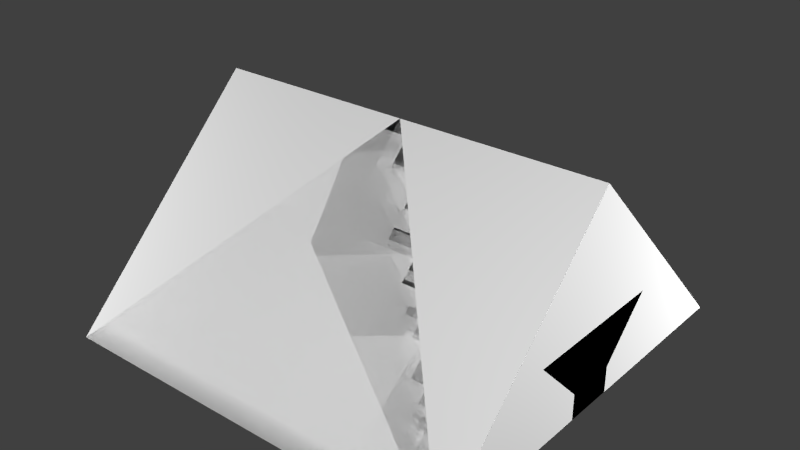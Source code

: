 # Source: FluorescentLamp.blend  (saved by Blender 2.67.0; exported with 4.5.12 LTS)
import bpy
from mathutils import Matrix  # noqa: F401  (used for matrix-valued properties, if any)

bpy.ops.wm.read_factory_settings(use_empty=True)
scene = bpy.context.scene
scene.name = 'Scene'

# ---- collections
col_collection_1 = bpy.data.collections.new('Collection 1'); scene.collection.children.link(col_collection_1)

# ---- materials (node trees are filled in below, after node groups)
mat_material = bpy.data.materials.new('Material')
mat_material.alpha_threshold = 0.0
mat_material.use_transparent_shadow = False
mat_material.roughness = 0.5
mat_material.line_color = (0.0, 0.0, 0.0, 1.0)

# ---- material node trees

# ---- world
world_world = bpy.data.worlds.new('World'); scene.world = world_world
world_world.color = (0.05088, 0.05088, 0.05088)
world_world.use_sun_shadow = False
world_world.sun_shadow_jitter_overblur = 0.0
world_world.cycles.sampling_method = 'MANUAL'
world_world.cycles.sample_map_resolution = 256

# ---- lights
light_point3 = bpy.data.lights.new('Point3', 'POINT')
light_point3.transmission_factor = 0.0
light_point3.energy = 100.0
light_point3.shadow_buffer_clip_start = 0.5
light_point3.shadow_soft_size = 0.1
light_point3.shadow_maximum_resolution = 0.006
light_point3.use_absolute_resolution = True
light_point3.cycles.use_multiple_importance_sampling = False
light_point2 = bpy.data.lights.new('Point2', 'POINT')
light_point2.transmission_factor = 0.0
light_point2.energy = 100.0
light_point2.shadow_buffer_clip_start = 0.5
light_point2.shadow_soft_size = 0.1
light_point2.shadow_maximum_resolution = 0.006
light_point2.use_absolute_resolution = True
light_point2.cycles.use_multiple_importance_sampling = False
light_point1 = bpy.data.lights.new('Point1', 'POINT')
light_point1.transmission_factor = 0.0
light_point1.energy = 100.0
light_point1.shadow_buffer_clip_start = 0.5
light_point1.shadow_soft_size = 0.1
light_point1.shadow_maximum_resolution = 0.006
light_point1.use_absolute_resolution = True
light_point1.cycles.use_multiple_importance_sampling = False
light_point0 = bpy.data.lights.new('Point0', 'POINT')
light_point0.transmission_factor = 0.0
light_point0.energy = 100.0
light_point0.shadow_buffer_clip_start = 0.5
light_point0.shadow_soft_size = 0.1
light_point0.shadow_maximum_resolution = 0.006
light_point0.use_absolute_resolution = True
light_point0.cycles.use_multiple_importance_sampling = False

# ---- meshes
me_lampoff = bpy.data.meshes.new('lampOff')
me_lampoff.from_pydata([(0.4375, -0.03125, 0.0), (-0.4375, -0.03125, 0.0), (0.4375, 0.03125, 0.0), (-0.4375, 0.03125, 0.0), (0.4375, -0.01562, 0.02706), (-0.4375, -0.01562, 0.02706), (0.4375, 0.01562, -0.02706), (-0.4375, 0.01562, -0.02706), (0.4375, 0.01563, 0.02706), (-0.4375, 0.01563, 0.02706), (0.4375, -0.01563, -0.02706), (-0.4375, -0.01563, -0.02706)], [], [(1, 0, 2, 3), (5, 7, 6, 4), (9, 11, 10, 8)])
_uv = me_lampoff.uv_layers.new(name='UVMap')
_uv.uv.foreach_set('vector', [0.5, 0.09375, 1.0, 0.09375, 1.0, 0.125, 0.5, 0.125, 0.5, 0.0625, 0.5, 0.03125, 1.0, 0.03125, 1.0, 0.0625, 0.5, 0.09375, 0.5, 0.0625, 1.0, 0.0625, 1.0, 0.09375])
me_lampoff.use_remesh_preserve_volume = False
me_lampoff.use_remesh_preserve_attributes = False
me_lampoff.use_mirror_vertex_groups = False
me_lampoff.update()
me_socket_unlightable = bpy.data.meshes.new('socket_unlightable')
me_socket_unlightable.from_pydata([(0.5, -0.0625, 0.0), (-0.5, -0.0625, 0.0), (0.5, 0.0625, 0.0), (-0.5, 0.0625, 0.0), (0.5, -0.0625, 0.0625), (-0.5, -0.0625, 0.0625), (0.5, 0.0625, 0.0625), (-0.5, 0.0625, 0.0625), (0.5, 0.1875, 0.1875), (-0.5, 0.1875, 0.1875), (0.5, -0.1875, 0.1875), (-0.5, -0.1875, 0.1875), (-0.4375, -0.0625, 0.0625), (-0.4375, 0.0625, 0.0625), (0.4375, -0.0625, 0.0625), (0.4375, 0.0625, 0.0625), (-0.5, -0.0625, 0.125), (-0.5, 0.0625, 0.125), (-0.4375, -0.0625, 0.125), (-0.4375, 0.0625, 0.125), (0.5, -0.0625, 0.125), (0.5, 0.0625, 0.125), (0.4375, -0.0625, 0.125), (0.4375, 0.0625, 0.125), (0.5, 0.06016, 0.0625), (-0.5, 0.06016, 0.0625), (0.5, 0.1852, 0.1875), (-0.5, 0.1852, 0.1875), (0.5, -0.06016, 0.0625), (-0.5, -0.06016, 0.0625), (0.5, -0.1852, 0.1875), (-0.5, -0.1852, 0.1875), (-0.498, -0.0625, 0.0625), (-0.498, 0.0625, 0.0625), (-0.498, 0.1875, 0.1875), (-0.498, -0.1875, 0.1875), (0.498, -0.0625, 0.0625), (0.498, 0.0625, 0.0625), (0.498, 0.1875, 0.1875), (0.498, -0.1875, 0.1875)], [], [(1, 3, 2, 0), (3, 1, 5, 7), (1, 0, 4, 5), (2, 3, 7, 6), (0, 2, 6, 4), (6, 7, 9, 8), (5, 4, 10, 11), (6, 8, 10, 4), (5, 11, 9, 7), (5, 12, 18, 16), (12, 14, 15, 13), (13, 19, 18, 12), (13, 7, 17, 19), (19, 17, 16, 18), (14, 22, 23, 15), (20, 21, 23, 22), (15, 23, 21, 6), (22, 14, 4, 20), (24, 26, 27, 25), (29, 31, 30, 28), (32, 33, 34, 35), (37, 36, 39, 38)])
_uv = me_socket_unlightable.uv_layers.new(name='UVMap')
_uv.uv.foreach_set('vector', [0.5, 0.0, 0.5, 0.125, 0.0, 0.125, 0.0, 0.0, 0.5625, 0.8125, 0.625, 0.8125, 0.625, 0.875, 0.5625, 0.875, 0.0, 0.125, 0.5, 0.125, 0.5, 0.1875, 0.0, 0.1875, 0.0, 0.875, 0.5, 0.875, 0.5, 0.8125, 0.0, 0.8125, 0.875, 0.8125, 0.9375, 0.8125, 0.9375, 0.875, 0.875, 0.875, 0.5, 0.8125, 0.0, 0.8125, 0.0, 0.6875, 0.5, 0.6875, 0.0, 0.1875, 0.5, 0.1875, 0.5, 0.3125, 0.0, 0.3125, 0.9375, 0.875, 1.0, 1.0, 0.8125, 1.0, 0.875, 0.875, 0.625, 0.875, 0.6875, 1.0, 0.5, 1.0, 0.5625, 0.875, 0.03125, 0.875, 0.03125, 0.9375, 0.0, 0.9375, 0.0, 0.875, 0.03125, 0.4375, 0.4688, 0.4375, 0.4688, 0.5625, 0.03125, 0.5625, 0.03125, 1.0, 0.03125, 0.9375, 0.09375, 0.9375, 0.09375, 1.0, 0.09375, 0.9375, 0.09375, 0.875, 0.125, 0.875, 0.125, 0.9375, 0.03125, 0.9375, 0.03125, 0.875, 0.09375, 0.875, 0.09375, 0.9375, 0.1562, 1.0, 0.1562, 0.9375, 0.2188, 0.9375, 0.2188, 1.0, 0.1562, 0.875, 0.2188, 0.875, 0.2188, 0.9375, 0.1562, 0.9375, 0.25, 0.9375, 0.2188, 0.9375, 0.2188, 0.875, 0.25, 0.875, 0.1562, 0.9375, 0.125, 0.9375, 0.125, 0.875, 0.1562, 0.875, 0.5, 0.5625, 0.5, 0.6875, 0.0, 0.6875, 0.0, 0.5625, 0.0, 0.4375, 0.0, 0.3125, 0.5, 0.3125, 0.5, 0.4375, 0.625, 0.875, 0.5625, 0.875, 0.5, 1.0, 0.6875, 1.0, 0.9375, 0.875, 0.875, 0.875, 0.8125, 1.0, 1.0, 1.0])
me_socket_unlightable.use_remesh_preserve_volume = False
me_socket_unlightable.use_remesh_preserve_attributes = False
me_socket_unlightable.use_mirror_vertex_groups = False
me_socket_unlightable.update()
me_lampon = bpy.data.meshes.new('lampOn')
me_lampon.from_pydata([(0.4375, -0.03125, 0.0), (-0.4375, -0.03125, 0.0), (0.4375, 0.03125, 0.0), (-0.4375, 0.03125, 0.0), (0.4375, -0.01562, 0.02706), (-0.4375, -0.01562, 0.02706), (0.4375, 0.01562, -0.02706), (-0.4375, 0.01562, -0.02706), (0.4375, 0.01563, 0.02706), (-0.4375, 0.01563, 0.02706), (0.4375, -0.01563, -0.02706), (-0.4375, -0.01563, -0.02706)], [], [(1, 0, 2, 3), (5, 7, 6, 4), (9, 11, 10, 8)])
_uv = me_lampon.uv_layers.new(name='UVMap')
_uv.uv.foreach_set('vector', [0.5, 0.2188, 1.0, 0.2188, 1.0, 0.25, 0.5, 0.25, 0.5, 0.1875, 0.5, 0.1562, 1.0, 0.1562, 1.0, 0.1875, 0.5, 0.2188, 0.5, 0.1875, 1.0, 0.1875, 1.0, 0.2188])
me_lampon.use_remesh_preserve_volume = False
me_lampon.use_remesh_preserve_attributes = False
me_lampon.use_mirror_vertex_groups = False
me_lampon.update()
me_socketlightable = bpy.data.meshes.new('socketLightable')
me_socketlightable.from_pydata([(0.4961, -0.0625, 0.06641), (-0.4961, -0.0625, 0.06641), (0.4961, 0.0625, 0.06641), (-0.4961, 0.0625, 0.06641), (0.4961, 0.1836, 0.1875), (-0.4961, 0.1836, 0.1875), (0.4961, -0.1836, 0.1875), (-0.4961, -0.1836, 0.1875)], [], [(2, 4, 5, 3), (1, 7, 6, 0), (3, 5, 7, 1), (4, 2, 0, 6), (0, 2, 3, 1)])
_uv = me_socketlightable.uv_layers.new(name='UVMap')
_uv.uv.foreach_set('vector', [1.0, 0.5625, 1.0, 0.6875, 0.5, 0.6875, 0.5, 0.5625, 0.5, 0.4375, 0.5, 0.3125, 1.0, 0.3125, 1.0, 0.4375, 0.625, 0.6875, 0.6875, 0.8125, 0.5, 0.8125, 0.5625, 0.6875, 0.8125, 0.8125, 0.875, 0.6875, 0.9375, 0.6875, 1.0, 0.8125, 1.0, 0.4375, 1.0, 0.5625, 0.5, 0.5625, 0.5, 0.4375])
me_socketlightable.use_remesh_preserve_volume = False
me_socketlightable.use_remesh_preserve_attributes = False
me_socketlightable.use_mirror_vertex_groups = False
me_socketlightable.update()
me_cube_002 = bpy.data.meshes.new('Cube.002')
me_cube_002.from_pydata([(0.5, 0.5, 0.0), (0.5, -0.5, 0.0), (-0.5, -0.5, 0.0), (-0.5, 0.5, 0.0), (0.5, -3.129e-07, 0.5), (-0.5, 7.451e-08, 0.5)], [], [(0, 1, 2, 3), (1, 4, 5, 2), (0, 4, 1), (2, 5, 3), (4, 0, 3, 5)])
me_cube_002.materials.append(mat_material)
me_cube_002.use_remesh_preserve_volume = False
me_cube_002.use_remesh_preserve_attributes = False
me_cube_002.use_mirror_vertex_groups = False
me_cube_002.update()
me_cube_001 = bpy.data.meshes.new('Cube.001')
me_cube_001.from_pydata([(0.5, 0.5, 0.0), (0.5, -0.5, 0.0), (-0.5, -0.5, 0.0), (-0.5, 0.5, 0.0), (-8.196e-08, -1.192e-07, 0.5)], [], [(0, 1, 2, 3), (0, 4, 1), (1, 4, 2), (2, 4, 3), (4, 0, 3)])
me_cube_001.materials.append(mat_material)
me_cube_001.use_remesh_preserve_volume = False
me_cube_001.use_remesh_preserve_attributes = False
me_cube_001.use_mirror_vertex_groups = False
me_cube_001.update()
me_cube = bpy.data.meshes.new('Cube')
me_cube.from_pydata([(0.5, 0.5, 0.0), (0.5, -0.5, 0.0), (-0.5, -0.5, 0.0), (-0.5, 0.5, 0.0), (0.5, 0.5, 1.0), (0.5, -0.5, 1.0), (-0.5, -0.5, 1.0), (-0.5, 0.5, 1.0)], [], [(0, 1, 2, 3), (4, 7, 6, 5), (0, 4, 5, 1), (1, 5, 6, 2), (2, 6, 7, 3), (4, 0, 3, 7)])
me_cube.materials.append(mat_material)
me_cube.use_remesh_preserve_volume = False
me_cube.use_remesh_preserve_attributes = False
me_cube.use_mirror_vertex_groups = False
me_cube.update()

# ---- objects
ob_lampoff = bpy.data.objects.new('lampOff', me_lampoff)
ob_socket_unlightable = bpy.data.objects.new('socket_unlightable', me_socket_unlightable)
ob_lampon = bpy.data.objects.new('lampOn', me_lampon)
ob_socketlightable = bpy.data.objects.new('socketLightable', me_socketlightable)
ob_point3 = bpy.data.objects.new('Point3', light_point3)
ob_point2 = bpy.data.objects.new('Point2', light_point2)
ob_point1 = bpy.data.objects.new('Point1', light_point1)
ob_point0 = bpy.data.objects.new('Point0', light_point0)
ob_minecraft_2_edge_connectivity = bpy.data.objects.new('Minecraft 2 Edge Connectivity', me_cube_002)
ob_minecraft_4_edge_connectivity = bpy.data.objects.new('Minecraft 4 Edge Connectivity', me_cube_001)
ob_minecraft_block = bpy.data.objects.new('Minecraft Block', me_cube)

# ---- transforms, parenting, visibility, modifiers, constraints
ob_lampoff.location = (0.0, 0.0, 0.09375)
ob_lampoff.lineart.crease_threshold = 0.0
ob_socket_unlightable.location = (0.0, 0.0, 0.0)
ob_socket_unlightable.lineart.crease_threshold = 0.0
ob_lampon.location = (0.0, 0.0, 0.09375)
ob_lampon.lineart.crease_threshold = 0.0
ob_socketlightable.location = (0.0, 0.0, 0.0)
ob_socketlightable.lineart.crease_threshold = 0.0
ob_point3.location = (-1.642, -1.35, 0.5249)
ob_point3.hide_select = True
ob_point3.lineart.crease_threshold = 0.0
ob_point2.location = (1.358, 1.15, 0.5249)
ob_point2.hide_select = True
ob_point2.lineart.crease_threshold = 0.0
ob_point1.location = (-1.642, 1.15, -0.7251)
ob_point1.hide_select = True
ob_point1.lineart.crease_threshold = 0.0
ob_point0.location = (1.354, -1.362, 1.556)
ob_point0.hide_select = True
ob_point0.lineart.crease_threshold = 0.0
ob_minecraft_2_edge_connectivity.location = (0.0, 0.0, 0.0)
ob_minecraft_2_edge_connectivity.lock_location = (True, True, True)
ob_minecraft_2_edge_connectivity.lock_rotation = (True, True, True)
ob_minecraft_2_edge_connectivity.lock_rotations_4d = False
ob_minecraft_2_edge_connectivity.lock_scale = (True, True, True)
ob_minecraft_2_edge_connectivity.empty_display_type = 'ARROWS'
ob_minecraft_2_edge_connectivity.hide_select = True
ob_minecraft_2_edge_connectivity.display_type = 'WIRE'
ob_minecraft_2_edge_connectivity.lineart.crease_threshold = 0.0
ob_minecraft_4_edge_connectivity.location = (0.0, 0.0, 0.0)
ob_minecraft_4_edge_connectivity.lock_location = (True, True, True)
ob_minecraft_4_edge_connectivity.lock_rotation = (True, True, True)
ob_minecraft_4_edge_connectivity.lock_rotations_4d = False
ob_minecraft_4_edge_connectivity.lock_scale = (True, True, True)
ob_minecraft_4_edge_connectivity.empty_display_type = 'ARROWS'
ob_minecraft_4_edge_connectivity.hide_select = True
ob_minecraft_4_edge_connectivity.display_type = 'WIRE'
ob_minecraft_4_edge_connectivity.lineart.crease_threshold = 0.0
ob_minecraft_block.location = (0.0, 0.0, 0.0)
ob_minecraft_block.lock_location = (True, True, True)
ob_minecraft_block.lock_rotation = (True, True, True)
ob_minecraft_block.lock_rotations_4d = False
ob_minecraft_block.lock_scale = (True, True, True)
ob_minecraft_block.empty_display_type = 'ARROWS'
ob_minecraft_block.hide_select = True
ob_minecraft_block.hide_render = True
ob_minecraft_block.display_type = 'WIRE'
ob_minecraft_block.lineart.crease_threshold = 0.0

# ---- collection membership
col_collection_1.objects.link(ob_lampoff)
col_collection_1.objects.link(ob_socket_unlightable)
col_collection_1.objects.link(ob_lampon)
col_collection_1.objects.link(ob_socketlightable)
col_collection_1.objects.link(ob_point3)
col_collection_1.objects.link(ob_point2)
col_collection_1.objects.link(ob_point1)
col_collection_1.objects.link(ob_point0)
col_collection_1.objects.link(ob_minecraft_2_edge_connectivity)
col_collection_1.objects.link(ob_minecraft_4_edge_connectivity)
col_collection_1.objects.link(ob_minecraft_block)

# ---- scene / render settings (as saved in the file)
scene.frame_start = 1; scene.frame_end = 250; scene.frame_set(1)
scene.render.engine = 'BLENDER_EEVEE_NEXT'
scene.render.image_settings.color_mode = 'RGB'
scene.render.image_settings.compression = 90
scene.render.resolution_percentage = 50
scene.render.dither_intensity = 0.0
scene.render.bake_margin = 2
scene.cycles.use_denoising = False
scene.cycles.samples = 10
scene.cycles.sampling_pattern = 'TABULATED_SOBOL'
scene.cycles.light_sampling_threshold = 0.0
scene.cycles.use_adaptive_sampling = False
scene.cycles.use_light_tree = False
scene.cycles.blur_glossy = 0.0
scene.cycles.volume_bounces = 1
scene.cycles.pixel_filter_type = 'GAUSSIAN'
scene.cycles.sample_clamp_indirect = 0.0
scene.view_settings.view_transform = 'Standard'
bpy.context.view_layer.update()

# ---- added for rendering (the .blend has no active camera): camera
cam_auto = bpy.data.cameras.new('AutoCamera')
cam_auto.lens = 50.0
cam_auto.sensor_width = 36.0
cam_auto.clip_end = 1000.0
ob_auto_camera = bpy.data.objects.new('AutoCamera', cam_auto)
scene.collection.objects.link(ob_auto_camera)
ob_auto_camera.location = (1.38784, -1.6654, 1.36027)
ob_auto_camera.rotation_euler = (1.09748, -7.21219e-08, 0.694738)
scene.camera = ob_auto_camera
bpy.context.view_layer.update()
